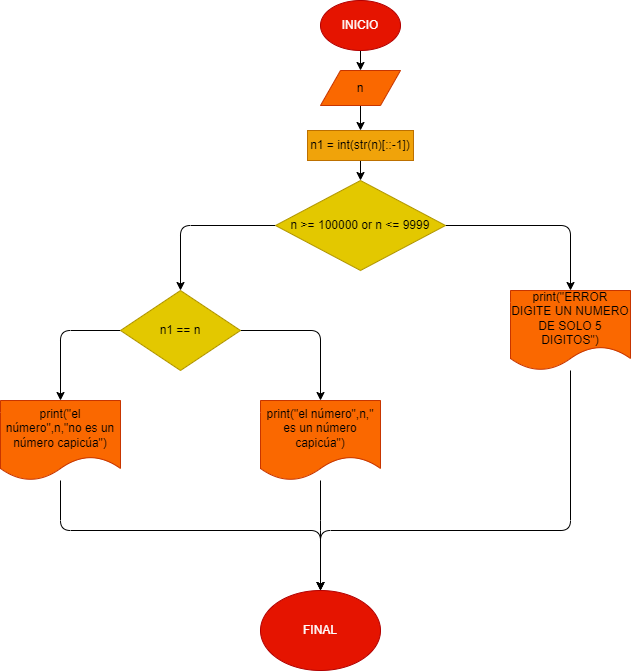

The diagram above was exported from draw.io. Its source (the exported page's mxGraphModel, read from the mxfile embedded in the PNG):
<mxGraphModel dx="1218" dy="590" grid="1" gridSize="10" guides="1" tooltips="1" connect="1" arrows="1" fold="1" page="1" pageScale="1" pageWidth="827" pageHeight="1169" math="0" shadow="0">
  <root>
    <mxCell id="0" />
    <mxCell id="1" parent="0" />
    <mxCell id="4" value="" style="edgeStyle=none;html=1;" edge="1" parent="1" source="2" target="3">
      <mxGeometry relative="1" as="geometry" />
    </mxCell>
    <mxCell id="2" value="INICIO" style="ellipse;whiteSpace=wrap;html=1;fillColor=#e51400;fontColor=#ffffff;strokeColor=#B20000;" vertex="1" parent="1">
      <mxGeometry x="350" y="30" width="80" height="50" as="geometry" />
    </mxCell>
    <mxCell id="6" value="" style="edgeStyle=none;html=1;exitX=0.5;exitY=1;exitDx=0;exitDy=0;" edge="1" parent="1" source="11" target="5">
      <mxGeometry relative="1" as="geometry" />
    </mxCell>
    <mxCell id="12" value="" style="edgeStyle=none;html=1;" edge="1" parent="1" source="3" target="11">
      <mxGeometry relative="1" as="geometry" />
    </mxCell>
    <mxCell id="3" value="n" style="shape=parallelogram;perimeter=parallelogramPerimeter;whiteSpace=wrap;html=1;fixedSize=1;fillColor=#fa6800;fontColor=#000000;strokeColor=#C73500;" vertex="1" parent="1">
      <mxGeometry x="350" y="100" width="80" height="35" as="geometry" />
    </mxCell>
    <mxCell id="10" value="" style="edgeStyle=none;html=1;" edge="1" parent="1" source="5" target="9">
      <mxGeometry relative="1" as="geometry">
        <Array as="points">
          <mxPoint x="600" y="255" />
        </Array>
      </mxGeometry>
    </mxCell>
    <mxCell id="14" value="" style="edgeStyle=none;html=1;" edge="1" parent="1" source="5" target="13">
      <mxGeometry relative="1" as="geometry">
        <Array as="points">
          <mxPoint x="210" y="255" />
        </Array>
      </mxGeometry>
    </mxCell>
    <mxCell id="5" value="n &amp;gt;= 100000 or n &amp;lt;= 9999" style="rhombus;whiteSpace=wrap;html=1;fillColor=#e3c800;fontColor=#000000;strokeColor=#B09500;" vertex="1" parent="1">
      <mxGeometry x="305" y="210" width="170" height="90" as="geometry" />
    </mxCell>
    <mxCell id="22" style="edgeStyle=none;html=1;entryX=0.5;entryY=0;entryDx=0;entryDy=0;" edge="1" parent="1" source="9" target="19">
      <mxGeometry relative="1" as="geometry">
        <Array as="points">
          <mxPoint x="600" y="560" />
          <mxPoint x="350" y="560" />
        </Array>
      </mxGeometry>
    </mxCell>
    <mxCell id="9" value="print(&quot;ERROR DIGITE UN NUMERO DE SOLO 5 DIGITOS&quot;)" style="shape=document;whiteSpace=wrap;html=1;boundedLbl=1;fillColor=#fa6800;fontColor=#000000;strokeColor=#C73500;" vertex="1" parent="1">
      <mxGeometry x="540" y="320" width="120" height="80" as="geometry" />
    </mxCell>
    <mxCell id="11" value="n1 = int(str(n)[::-1])" style="whiteSpace=wrap;html=1;fillColor=#f0a30a;fontColor=#000000;strokeColor=#BD7000;" vertex="1" parent="1">
      <mxGeometry x="337" y="160" width="106" height="30" as="geometry" />
    </mxCell>
    <mxCell id="16" value="" style="edgeStyle=none;html=1;" edge="1" parent="1" source="13" target="15">
      <mxGeometry relative="1" as="geometry">
        <Array as="points">
          <mxPoint x="350" y="360" />
        </Array>
      </mxGeometry>
    </mxCell>
    <mxCell id="18" value="" style="edgeStyle=none;html=1;" edge="1" parent="1" source="13" target="17">
      <mxGeometry relative="1" as="geometry">
        <Array as="points">
          <mxPoint x="90" y="360" />
        </Array>
      </mxGeometry>
    </mxCell>
    <mxCell id="13" value="n1 == n" style="rhombus;whiteSpace=wrap;html=1;fillColor=#e3c800;fontColor=#000000;strokeColor=#B09500;" vertex="1" parent="1">
      <mxGeometry x="150" y="320" width="120" height="80" as="geometry" />
    </mxCell>
    <mxCell id="21" style="edgeStyle=none;html=1;entryX=0.5;entryY=0;entryDx=0;entryDy=0;" edge="1" parent="1" source="15" target="19">
      <mxGeometry relative="1" as="geometry">
        <mxPoint x="430" y="540" as="targetPoint" />
        <Array as="points">
          <mxPoint x="350" y="560" />
        </Array>
      </mxGeometry>
    </mxCell>
    <mxCell id="15" value="print(&quot;el número&quot;,n,&quot; es un número capicúa&quot;)" style="shape=document;whiteSpace=wrap;html=1;boundedLbl=1;fillColor=#fa6800;fontColor=#000000;strokeColor=#C73500;" vertex="1" parent="1">
      <mxGeometry x="290" y="430" width="120" height="80" as="geometry" />
    </mxCell>
    <mxCell id="20" style="edgeStyle=none;html=1;entryX=0.5;entryY=0;entryDx=0;entryDy=0;" edge="1" parent="1" source="17" target="19">
      <mxGeometry relative="1" as="geometry">
        <Array as="points">
          <mxPoint x="90" y="560" />
          <mxPoint x="350" y="560" />
        </Array>
      </mxGeometry>
    </mxCell>
    <mxCell id="17" value="print(&quot;el número&quot;,n,&quot;no es un número capicúa&quot;)" style="shape=document;whiteSpace=wrap;html=1;boundedLbl=1;fillColor=#fa6800;fontColor=#000000;strokeColor=#C73500;" vertex="1" parent="1">
      <mxGeometry x="30" y="430" width="120" height="80" as="geometry" />
    </mxCell>
    <mxCell id="19" value="FINAL" style="ellipse;whiteSpace=wrap;html=1;fillColor=#e51400;fontColor=#ffffff;strokeColor=#B20000;" vertex="1" parent="1">
      <mxGeometry x="290" y="620" width="120" height="80" as="geometry" />
    </mxCell>
  </root>
</mxGraphModel>